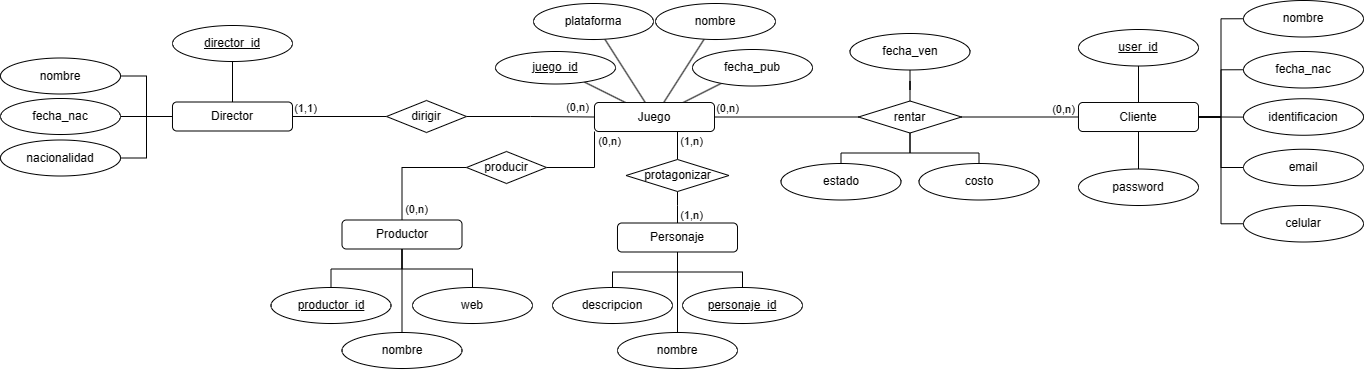

The diagram above was exported from draw.io. Its source (the exported page's mxGraphModel, read from the mxfile embedded in the PNG):
<mxGraphModel dx="1841" dy="484" grid="0" gridSize="10" guides="1" tooltips="1" connect="1" arrows="1" fold="1" page="0" pageScale="1" pageWidth="827" pageHeight="1169" math="0" shadow="0">
  <root>
    <mxCell id="0" />
    <mxCell id="1" parent="0" />
    <mxCell id="2iS-HGIn6MG8owfMmDzF-60" style="edgeStyle=orthogonalEdgeStyle;rounded=0;orthogonalLoop=1;jettySize=auto;html=1;endArrow=none;endFill=0;" parent="1" source="2iS-HGIn6MG8owfMmDzF-1" target="2iS-HGIn6MG8owfMmDzF-53" edge="1">
      <mxGeometry relative="1" as="geometry" />
    </mxCell>
    <mxCell id="2iS-HGIn6MG8owfMmDzF-61" style="edgeStyle=orthogonalEdgeStyle;rounded=0;orthogonalLoop=1;jettySize=auto;html=1;entryX=0;entryY=0.5;entryDx=0;entryDy=0;endArrow=none;endFill=0;" parent="1" source="2iS-HGIn6MG8owfMmDzF-1" target="2iS-HGIn6MG8owfMmDzF-54" edge="1">
      <mxGeometry relative="1" as="geometry" />
    </mxCell>
    <mxCell id="2iS-HGIn6MG8owfMmDzF-62" style="edgeStyle=orthogonalEdgeStyle;rounded=0;orthogonalLoop=1;jettySize=auto;html=1;endArrow=none;endFill=0;entryX=0;entryY=0.5;entryDx=0;entryDy=0;" parent="1" source="2iS-HGIn6MG8owfMmDzF-1" target="2iS-HGIn6MG8owfMmDzF-57" edge="1">
      <mxGeometry relative="1" as="geometry" />
    </mxCell>
    <mxCell id="2iS-HGIn6MG8owfMmDzF-63" style="edgeStyle=orthogonalEdgeStyle;rounded=0;orthogonalLoop=1;jettySize=auto;html=1;endArrow=none;endFill=0;entryX=0;entryY=0.5;entryDx=0;entryDy=0;" parent="1" source="2iS-HGIn6MG8owfMmDzF-1" target="2iS-HGIn6MG8owfMmDzF-56" edge="1">
      <mxGeometry relative="1" as="geometry" />
    </mxCell>
    <mxCell id="1_j6qyWL4-E3FDi-oEua-3" style="edgeStyle=orthogonalEdgeStyle;rounded=0;orthogonalLoop=1;jettySize=auto;html=1;endArrow=none;endFill=0;" parent="1" source="2iS-HGIn6MG8owfMmDzF-1" target="1_j6qyWL4-E3FDi-oEua-2" edge="1">
      <mxGeometry relative="1" as="geometry">
        <mxPoint x="380" y="191" as="targetPoint" />
      </mxGeometry>
    </mxCell>
    <mxCell id="1_j6qyWL4-E3FDi-oEua-13" value="(0,n)" style="edgeLabel;html=1;align=center;verticalAlign=middle;resizable=0;points=[];" parent="1_j6qyWL4-E3FDi-oEua-3" vertex="1" connectable="0">
      <mxGeometry x="-0.2338" relative="1" as="geometry">
        <mxPoint x="29" y="-8" as="offset" />
      </mxGeometry>
    </mxCell>
    <mxCell id="RziCoqTX2ry6upHvpSWU-3" style="edgeStyle=orthogonalEdgeStyle;rounded=0;orthogonalLoop=1;jettySize=auto;html=1;entryX=0;entryY=0.5;entryDx=0;entryDy=0;endArrow=none;endFill=0;" parent="1" source="2iS-HGIn6MG8owfMmDzF-1" target="RziCoqTX2ry6upHvpSWU-2" edge="1">
      <mxGeometry relative="1" as="geometry" />
    </mxCell>
    <mxCell id="RziCoqTX2ry6upHvpSWU-6" style="edgeStyle=orthogonalEdgeStyle;rounded=0;orthogonalLoop=1;jettySize=auto;html=1;endArrow=none;endFill=0;" parent="1" source="2iS-HGIn6MG8owfMmDzF-1" target="RziCoqTX2ry6upHvpSWU-4" edge="1">
      <mxGeometry relative="1" as="geometry" />
    </mxCell>
    <mxCell id="RziCoqTX2ry6upHvpSWU-8" style="edgeStyle=orthogonalEdgeStyle;rounded=0;orthogonalLoop=1;jettySize=auto;html=1;endArrow=none;endFill=0;" parent="1" source="2iS-HGIn6MG8owfMmDzF-1" target="RziCoqTX2ry6upHvpSWU-5" edge="1">
      <mxGeometry relative="1" as="geometry" />
    </mxCell>
    <mxCell id="2iS-HGIn6MG8owfMmDzF-1" value="Cliente" style="rounded=1;whiteSpace=wrap;html=1;" parent="1" vertex="1">
      <mxGeometry x="473" y="119" width="120" height="29" as="geometry" />
    </mxCell>
    <mxCell id="2iS-HGIn6MG8owfMmDzF-11" style="rounded=0;orthogonalLoop=1;jettySize=auto;html=1;endArrow=none;endFill=0;" parent="1" source="2iS-HGIn6MG8owfMmDzF-2" target="2iS-HGIn6MG8owfMmDzF-8" edge="1">
      <mxGeometry relative="1" as="geometry" />
    </mxCell>
    <mxCell id="2iS-HGIn6MG8owfMmDzF-12" style="rounded=0;orthogonalLoop=1;jettySize=auto;html=1;endArrow=none;endFill=0;" parent="1" source="2iS-HGIn6MG8owfMmDzF-2" target="2iS-HGIn6MG8owfMmDzF-9" edge="1">
      <mxGeometry relative="1" as="geometry" />
    </mxCell>
    <mxCell id="2iS-HGIn6MG8owfMmDzF-13" style="rounded=0;orthogonalLoop=1;jettySize=auto;html=1;endArrow=none;endFill=0;" parent="1" source="2iS-HGIn6MG8owfMmDzF-2" target="2iS-HGIn6MG8owfMmDzF-10" edge="1">
      <mxGeometry relative="1" as="geometry">
        <mxPoint x="-44" y="86" as="sourcePoint" />
      </mxGeometry>
    </mxCell>
    <mxCell id="2iS-HGIn6MG8owfMmDzF-51" style="rounded=0;orthogonalLoop=1;jettySize=auto;html=1;endArrow=none;endFill=0;" parent="1" source="2iS-HGIn6MG8owfMmDzF-2" target="2iS-HGIn6MG8owfMmDzF-50" edge="1">
      <mxGeometry relative="1" as="geometry">
        <mxPoint x="-57" y="123" as="sourcePoint" />
      </mxGeometry>
    </mxCell>
    <mxCell id="2iS-HGIn6MG8owfMmDzF-2" value="Juego" style="rounded=1;whiteSpace=wrap;html=1;" parent="1" vertex="1">
      <mxGeometry x="-11" y="119" width="120" height="29" as="geometry" />
    </mxCell>
    <mxCell id="2iS-HGIn6MG8owfMmDzF-8" value="plataforma" style="ellipse;whiteSpace=wrap;html=1;" parent="1" vertex="1">
      <mxGeometry x="-72" y="20" width="120" height="36" as="geometry" />
    </mxCell>
    <mxCell id="2iS-HGIn6MG8owfMmDzF-9" value="nombre" style="ellipse;whiteSpace=wrap;html=1;" parent="1" vertex="1">
      <mxGeometry x="50" y="20" width="120" height="36" as="geometry" />
    </mxCell>
    <mxCell id="2iS-HGIn6MG8owfMmDzF-10" value="fecha_pub" style="ellipse;whiteSpace=wrap;html=1;" parent="1" vertex="1">
      <mxGeometry x="87" y="66" width="120" height="36.5" as="geometry" />
    </mxCell>
    <mxCell id="2iS-HGIn6MG8owfMmDzF-18" style="edgeStyle=orthogonalEdgeStyle;rounded=0;orthogonalLoop=1;jettySize=auto;html=1;endArrow=none;endFill=0;" parent="1" source="2iS-HGIn6MG8owfMmDzF-14" target="2iS-HGIn6MG8owfMmDzF-15" edge="1">
      <mxGeometry relative="1" as="geometry" />
    </mxCell>
    <mxCell id="2iS-HGIn6MG8owfMmDzF-19" style="edgeStyle=orthogonalEdgeStyle;rounded=0;orthogonalLoop=1;jettySize=auto;html=1;entryX=1;entryY=0.5;entryDx=0;entryDy=0;endArrow=none;endFill=0;" parent="1" source="2iS-HGIn6MG8owfMmDzF-14" target="2iS-HGIn6MG8owfMmDzF-17" edge="1">
      <mxGeometry relative="1" as="geometry" />
    </mxCell>
    <mxCell id="2iS-HGIn6MG8owfMmDzF-20" style="edgeStyle=orthogonalEdgeStyle;rounded=0;orthogonalLoop=1;jettySize=auto;html=1;entryX=1;entryY=0.5;entryDx=0;entryDy=0;endArrow=none;endFill=0;" parent="1" source="2iS-HGIn6MG8owfMmDzF-14" target="2iS-HGIn6MG8owfMmDzF-16" edge="1">
      <mxGeometry relative="1" as="geometry" />
    </mxCell>
    <mxCell id="2iS-HGIn6MG8owfMmDzF-23" style="edgeStyle=orthogonalEdgeStyle;rounded=0;orthogonalLoop=1;jettySize=auto;html=1;entryX=0;entryY=0.5;entryDx=0;entryDy=0;endArrow=none;endFill=0;" parent="1" source="2iS-HGIn6MG8owfMmDzF-14" target="2iS-HGIn6MG8owfMmDzF-22" edge="1">
      <mxGeometry relative="1" as="geometry" />
    </mxCell>
    <mxCell id="1_j6qyWL4-E3FDi-oEua-19" value="(1,1)" style="edgeLabel;html=1;align=center;verticalAlign=middle;resizable=0;points=[];" parent="2iS-HGIn6MG8owfMmDzF-23" vertex="1" connectable="0">
      <mxGeometry x="-0.386" relative="1" as="geometry">
        <mxPoint x="-17" y="-9" as="offset" />
      </mxGeometry>
    </mxCell>
    <mxCell id="2iS-HGIn6MG8owfMmDzF-33" style="edgeStyle=orthogonalEdgeStyle;rounded=0;orthogonalLoop=1;jettySize=auto;html=1;entryX=0.5;entryY=1;entryDx=0;entryDy=0;endArrow=none;endFill=0;" parent="1" source="2iS-HGIn6MG8owfMmDzF-14" target="2iS-HGIn6MG8owfMmDzF-32" edge="1">
      <mxGeometry relative="1" as="geometry" />
    </mxCell>
    <mxCell id="2iS-HGIn6MG8owfMmDzF-14" value="Director" style="rounded=1;whiteSpace=wrap;html=1;" parent="1" vertex="1">
      <mxGeometry x="-433" y="118.5" width="120" height="29" as="geometry" />
    </mxCell>
    <mxCell id="2iS-HGIn6MG8owfMmDzF-15" value="fecha_nac" style="ellipse;whiteSpace=wrap;html=1;" parent="1" vertex="1">
      <mxGeometry x="-605" y="115" width="120" height="36" as="geometry" />
    </mxCell>
    <mxCell id="2iS-HGIn6MG8owfMmDzF-16" value="nacionalidad" style="ellipse;whiteSpace=wrap;html=1;" parent="1" vertex="1">
      <mxGeometry x="-605" y="156.5" width="120" height="36" as="geometry" />
    </mxCell>
    <mxCell id="2iS-HGIn6MG8owfMmDzF-17" value="nombre" style="ellipse;whiteSpace=wrap;html=1;" parent="1" vertex="1">
      <mxGeometry x="-605" y="74.5" width="120" height="36" as="geometry" />
    </mxCell>
    <mxCell id="2iS-HGIn6MG8owfMmDzF-24" style="edgeStyle=orthogonalEdgeStyle;rounded=0;orthogonalLoop=1;jettySize=auto;html=1;endArrow=none;endFill=0;" parent="1" source="2iS-HGIn6MG8owfMmDzF-22" target="2iS-HGIn6MG8owfMmDzF-2" edge="1">
      <mxGeometry relative="1" as="geometry" />
    </mxCell>
    <mxCell id="1_j6qyWL4-E3FDi-oEua-20" value="(0,n)" style="edgeLabel;html=1;align=center;verticalAlign=middle;resizable=0;points=[];" parent="2iS-HGIn6MG8owfMmDzF-24" vertex="1" connectable="0">
      <mxGeometry x="0.6976" relative="1" as="geometry">
        <mxPoint x="2" y="-10" as="offset" />
      </mxGeometry>
    </mxCell>
    <mxCell id="2iS-HGIn6MG8owfMmDzF-22" value="dirigir" style="rhombus;whiteSpace=wrap;html=1;" parent="1" vertex="1">
      <mxGeometry x="-219" y="117" width="80" height="32" as="geometry" />
    </mxCell>
    <mxCell id="2iS-HGIn6MG8owfMmDzF-25" style="edgeStyle=orthogonalEdgeStyle;rounded=0;orthogonalLoop=1;jettySize=auto;html=1;endArrow=none;endFill=0;" parent="1" source="2iS-HGIn6MG8owfMmDzF-28" target="2iS-HGIn6MG8owfMmDzF-29" edge="1">
      <mxGeometry relative="1" as="geometry" />
    </mxCell>
    <mxCell id="2iS-HGIn6MG8owfMmDzF-26" style="edgeStyle=orthogonalEdgeStyle;rounded=0;orthogonalLoop=1;jettySize=auto;html=1;endArrow=none;endFill=0;" parent="1" source="2iS-HGIn6MG8owfMmDzF-28" target="2iS-HGIn6MG8owfMmDzF-31" edge="1">
      <mxGeometry relative="1" as="geometry" />
    </mxCell>
    <mxCell id="2iS-HGIn6MG8owfMmDzF-27" style="edgeStyle=orthogonalEdgeStyle;rounded=0;orthogonalLoop=1;jettySize=auto;html=1;endArrow=none;endFill=0;" parent="1" source="2iS-HGIn6MG8owfMmDzF-28" target="2iS-HGIn6MG8owfMmDzF-30" edge="1">
      <mxGeometry relative="1" as="geometry" />
    </mxCell>
    <mxCell id="2iS-HGIn6MG8owfMmDzF-36" style="edgeStyle=orthogonalEdgeStyle;rounded=0;orthogonalLoop=1;jettySize=auto;html=1;endArrow=none;endFill=0;entryX=0;entryY=0.5;entryDx=0;entryDy=0;exitX=0.5;exitY=0;exitDx=0;exitDy=0;" parent="1" source="2iS-HGIn6MG8owfMmDzF-28" target="2iS-HGIn6MG8owfMmDzF-34" edge="1">
      <mxGeometry relative="1" as="geometry" />
    </mxCell>
    <mxCell id="1_j6qyWL4-E3FDi-oEua-17" value="(0,n)" style="edgeLabel;html=1;align=center;verticalAlign=middle;resizable=0;points=[];" parent="2iS-HGIn6MG8owfMmDzF-36" vertex="1" connectable="0">
      <mxGeometry x="-0.8153" y="-1" relative="1" as="geometry">
        <mxPoint x="13" as="offset" />
      </mxGeometry>
    </mxCell>
    <mxCell id="2iS-HGIn6MG8owfMmDzF-28" value="Productor" style="rounded=1;whiteSpace=wrap;html=1;" parent="1" vertex="1">
      <mxGeometry x="-263.5" y="236.5" width="120" height="29" as="geometry" />
    </mxCell>
    <mxCell id="2iS-HGIn6MG8owfMmDzF-29" value="nombre" style="ellipse;whiteSpace=wrap;html=1;" parent="1" vertex="1">
      <mxGeometry x="-263.5" y="349" width="120" height="36" as="geometry" />
    </mxCell>
    <mxCell id="2iS-HGIn6MG8owfMmDzF-30" value="web" style="ellipse;whiteSpace=wrap;html=1;" parent="1" vertex="1">
      <mxGeometry x="-193" y="304" width="120" height="36" as="geometry" />
    </mxCell>
    <mxCell id="2iS-HGIn6MG8owfMmDzF-31" value="productor_id" style="ellipse;whiteSpace=wrap;html=1;fontStyle=4" parent="1" vertex="1">
      <mxGeometry x="-334.5" y="304" width="120" height="36" as="geometry" />
    </mxCell>
    <mxCell id="2iS-HGIn6MG8owfMmDzF-32" value="director_id" style="ellipse;whiteSpace=wrap;html=1;fontStyle=4" parent="1" vertex="1">
      <mxGeometry x="-433" y="42" width="120" height="36" as="geometry" />
    </mxCell>
    <mxCell id="2iS-HGIn6MG8owfMmDzF-35" style="edgeStyle=orthogonalEdgeStyle;rounded=0;orthogonalLoop=1;jettySize=auto;html=1;entryX=0;entryY=1;entryDx=0;entryDy=0;endArrow=none;endFill=0;" parent="1" source="2iS-HGIn6MG8owfMmDzF-34" target="2iS-HGIn6MG8owfMmDzF-2" edge="1">
      <mxGeometry relative="1" as="geometry" />
    </mxCell>
    <mxCell id="1_j6qyWL4-E3FDi-oEua-18" value="(0,n)" style="edgeLabel;html=1;align=center;verticalAlign=middle;resizable=0;points=[];" parent="2iS-HGIn6MG8owfMmDzF-35" vertex="1" connectable="0">
      <mxGeometry x="0.7928" y="1" relative="1" as="geometry">
        <mxPoint x="15" as="offset" />
      </mxGeometry>
    </mxCell>
    <mxCell id="2iS-HGIn6MG8owfMmDzF-34" value="producir" style="rhombus;whiteSpace=wrap;html=1;" parent="1" vertex="1">
      <mxGeometry x="-139" y="168" width="80" height="32" as="geometry" />
    </mxCell>
    <mxCell id="2iS-HGIn6MG8owfMmDzF-39" style="edgeStyle=orthogonalEdgeStyle;rounded=0;orthogonalLoop=1;jettySize=auto;html=1;entryX=0.5;entryY=1;entryDx=0;entryDy=0;endArrow=none;endFill=0;" parent="1" source="2iS-HGIn6MG8owfMmDzF-37" target="2iS-HGIn6MG8owfMmDzF-38" edge="1">
      <mxGeometry relative="1" as="geometry">
        <Array as="points">
          <mxPoint x="72" y="222" />
          <mxPoint x="72" y="222" />
        </Array>
      </mxGeometry>
    </mxCell>
    <mxCell id="1_j6qyWL4-E3FDi-oEua-16" value="(1,n)" style="edgeLabel;html=1;align=center;verticalAlign=middle;resizable=0;points=[];" parent="2iS-HGIn6MG8owfMmDzF-39" vertex="1" connectable="0">
      <mxGeometry x="-0.2869" y="-1" relative="1" as="geometry">
        <mxPoint x="12" y="3" as="offset" />
      </mxGeometry>
    </mxCell>
    <mxCell id="2iS-HGIn6MG8owfMmDzF-47" style="edgeStyle=orthogonalEdgeStyle;rounded=0;orthogonalLoop=1;jettySize=auto;html=1;endArrow=none;endFill=0;" parent="1" source="2iS-HGIn6MG8owfMmDzF-37" target="2iS-HGIn6MG8owfMmDzF-44" edge="1">
      <mxGeometry relative="1" as="geometry" />
    </mxCell>
    <mxCell id="2iS-HGIn6MG8owfMmDzF-48" style="edgeStyle=orthogonalEdgeStyle;rounded=0;orthogonalLoop=1;jettySize=auto;html=1;endArrow=none;endFill=0;" parent="1" source="2iS-HGIn6MG8owfMmDzF-37" target="2iS-HGIn6MG8owfMmDzF-46" edge="1">
      <mxGeometry relative="1" as="geometry" />
    </mxCell>
    <mxCell id="2iS-HGIn6MG8owfMmDzF-49" style="edgeStyle=orthogonalEdgeStyle;rounded=0;orthogonalLoop=1;jettySize=auto;html=1;endArrow=none;endFill=0;" parent="1" source="2iS-HGIn6MG8owfMmDzF-37" target="2iS-HGIn6MG8owfMmDzF-45" edge="1">
      <mxGeometry relative="1" as="geometry" />
    </mxCell>
    <mxCell id="2iS-HGIn6MG8owfMmDzF-37" value="Personaje" style="rounded=1;whiteSpace=wrap;html=1;" parent="1" vertex="1">
      <mxGeometry x="12" y="239.5" width="120" height="29" as="geometry" />
    </mxCell>
    <mxCell id="2iS-HGIn6MG8owfMmDzF-40" style="edgeStyle=orthogonalEdgeStyle;rounded=0;orthogonalLoop=1;jettySize=auto;html=1;entryX=0.75;entryY=1;entryDx=0;entryDy=0;endArrow=none;endFill=0;" parent="1" source="2iS-HGIn6MG8owfMmDzF-38" target="2iS-HGIn6MG8owfMmDzF-2" edge="1">
      <mxGeometry relative="1" as="geometry">
        <Array as="points">
          <mxPoint x="72" y="148" />
        </Array>
      </mxGeometry>
    </mxCell>
    <mxCell id="1_j6qyWL4-E3FDi-oEua-15" value="(1,n)" style="edgeLabel;html=1;align=center;verticalAlign=middle;resizable=0;points=[];" parent="2iS-HGIn6MG8owfMmDzF-40" vertex="1" connectable="0">
      <mxGeometry x="0.1132" relative="1" as="geometry">
        <mxPoint x="13" as="offset" />
      </mxGeometry>
    </mxCell>
    <mxCell id="2iS-HGIn6MG8owfMmDzF-38" value="protagonizar" style="rhombus;whiteSpace=wrap;html=1;" parent="1" vertex="1">
      <mxGeometry x="20.5" y="176" width="103" height="32" as="geometry" />
    </mxCell>
    <mxCell id="2iS-HGIn6MG8owfMmDzF-44" value="nombre" style="ellipse;whiteSpace=wrap;html=1;" parent="1" vertex="1">
      <mxGeometry x="12" y="349" width="120" height="36" as="geometry" />
    </mxCell>
    <mxCell id="2iS-HGIn6MG8owfMmDzF-45" value="descripcion" style="ellipse;whiteSpace=wrap;html=1;" parent="1" vertex="1">
      <mxGeometry x="-53" y="304" width="120" height="36" as="geometry" />
    </mxCell>
    <mxCell id="2iS-HGIn6MG8owfMmDzF-46" value="personaje_id" style="ellipse;whiteSpace=wrap;html=1;fontStyle=4" parent="1" vertex="1">
      <mxGeometry x="77" y="304" width="120" height="36" as="geometry" />
    </mxCell>
    <mxCell id="2iS-HGIn6MG8owfMmDzF-50" value="juego_id" style="ellipse;whiteSpace=wrap;html=1;fontStyle=4" parent="1" vertex="1">
      <mxGeometry x="-110" y="68" width="120" height="32.5" as="geometry" />
    </mxCell>
    <mxCell id="2iS-HGIn6MG8owfMmDzF-53" value="identificacion" style="ellipse;whiteSpace=wrap;html=1;" parent="1" vertex="1">
      <mxGeometry x="638" y="115.25" width="120" height="36.5" as="geometry" />
    </mxCell>
    <mxCell id="2iS-HGIn6MG8owfMmDzF-54" value="fecha_nac" style="ellipse;whiteSpace=wrap;html=1;" parent="1" vertex="1">
      <mxGeometry x="638" y="68" width="120" height="36.5" as="geometry" />
    </mxCell>
    <mxCell id="2iS-HGIn6MG8owfMmDzF-56" value="celular" style="ellipse;whiteSpace=wrap;html=1;" parent="1" vertex="1">
      <mxGeometry x="638" y="222" width="120" height="36.5" as="geometry" />
    </mxCell>
    <mxCell id="2iS-HGIn6MG8owfMmDzF-57" value="email" style="ellipse;whiteSpace=wrap;html=1;" parent="1" vertex="1">
      <mxGeometry x="638" y="165.75" width="120" height="36.5" as="geometry" />
    </mxCell>
    <mxCell id="2iS-HGIn6MG8owfMmDzF-64" style="edgeStyle=orthogonalEdgeStyle;rounded=0;orthogonalLoop=1;jettySize=auto;html=1;exitX=0.5;exitY=1;exitDx=0;exitDy=0;" parent="1" source="2iS-HGIn6MG8owfMmDzF-44" target="2iS-HGIn6MG8owfMmDzF-44" edge="1">
      <mxGeometry relative="1" as="geometry" />
    </mxCell>
    <mxCell id="1_j6qyWL4-E3FDi-oEua-4" style="edgeStyle=orthogonalEdgeStyle;rounded=0;orthogonalLoop=1;jettySize=auto;html=1;endArrow=none;endFill=0;" parent="1" source="1_j6qyWL4-E3FDi-oEua-2" target="2iS-HGIn6MG8owfMmDzF-2" edge="1">
      <mxGeometry relative="1" as="geometry" />
    </mxCell>
    <mxCell id="1_j6qyWL4-E3FDi-oEua-14" value="(0,n)" style="edgeLabel;html=1;align=center;verticalAlign=middle;resizable=0;points=[];" parent="1_j6qyWL4-E3FDi-oEua-4" vertex="1" connectable="0">
      <mxGeometry x="0.6683" y="2" relative="1" as="geometry">
        <mxPoint x="-12" y="-11" as="offset" />
      </mxGeometry>
    </mxCell>
    <mxCell id="1_j6qyWL4-E3FDi-oEua-9" style="edgeStyle=orthogonalEdgeStyle;rounded=0;orthogonalLoop=1;jettySize=auto;html=1;endArrow=none;endFill=0;" parent="1" source="1_j6qyWL4-E3FDi-oEua-2" target="1_j6qyWL4-E3FDi-oEua-5" edge="1">
      <mxGeometry relative="1" as="geometry" />
    </mxCell>
    <mxCell id="1_j6qyWL4-E3FDi-oEua-10" style="edgeStyle=orthogonalEdgeStyle;rounded=0;orthogonalLoop=1;jettySize=auto;html=1;endArrow=none;endFill=0;" parent="1" source="1_j6qyWL4-E3FDi-oEua-2" target="1_j6qyWL4-E3FDi-oEua-7" edge="1">
      <mxGeometry relative="1" as="geometry" />
    </mxCell>
    <mxCell id="1_j6qyWL4-E3FDi-oEua-11" style="edgeStyle=orthogonalEdgeStyle;rounded=0;orthogonalLoop=1;jettySize=auto;html=1;endArrow=none;endFill=0;" parent="1" source="1_j6qyWL4-E3FDi-oEua-2" target="1_j6qyWL4-E3FDi-oEua-6" edge="1">
      <mxGeometry relative="1" as="geometry" />
    </mxCell>
    <mxCell id="1_j6qyWL4-E3FDi-oEua-2" value="rentar" style="rhombus;whiteSpace=wrap;html=1;" parent="1" vertex="1">
      <mxGeometry x="253" y="117.5" width="103" height="32" as="geometry" />
    </mxCell>
    <mxCell id="1_j6qyWL4-E3FDi-oEua-5" value="fecha_ven" style="ellipse;whiteSpace=wrap;html=1;" parent="1" vertex="1">
      <mxGeometry x="244.5" y="50" width="120" height="36.5" as="geometry" />
    </mxCell>
    <mxCell id="1_j6qyWL4-E3FDi-oEua-6" value="costo" style="ellipse;whiteSpace=wrap;html=1;" parent="1" vertex="1">
      <mxGeometry x="313.5" y="180" width="120" height="36.5" as="geometry" />
    </mxCell>
    <mxCell id="1_j6qyWL4-E3FDi-oEua-7" value="estado" style="ellipse;whiteSpace=wrap;html=1;" parent="1" vertex="1">
      <mxGeometry x="175.5" y="180" width="120" height="36.5" as="geometry" />
    </mxCell>
    <mxCell id="RziCoqTX2ry6upHvpSWU-2" value="nombre" style="ellipse;whiteSpace=wrap;html=1;" parent="1" vertex="1">
      <mxGeometry x="638" y="17" width="120" height="36.5" as="geometry" />
    </mxCell>
    <mxCell id="RziCoqTX2ry6upHvpSWU-4" value="&lt;u&gt;user_id&lt;/u&gt;" style="ellipse;whiteSpace=wrap;html=1;" parent="1" vertex="1">
      <mxGeometry x="473" y="46" width="120" height="36.5" as="geometry" />
    </mxCell>
    <mxCell id="RziCoqTX2ry6upHvpSWU-5" value="password" style="ellipse;whiteSpace=wrap;html=1;" parent="1" vertex="1">
      <mxGeometry x="473" y="185.5" width="120" height="36.5" as="geometry" />
    </mxCell>
  </root>
</mxGraphModel>